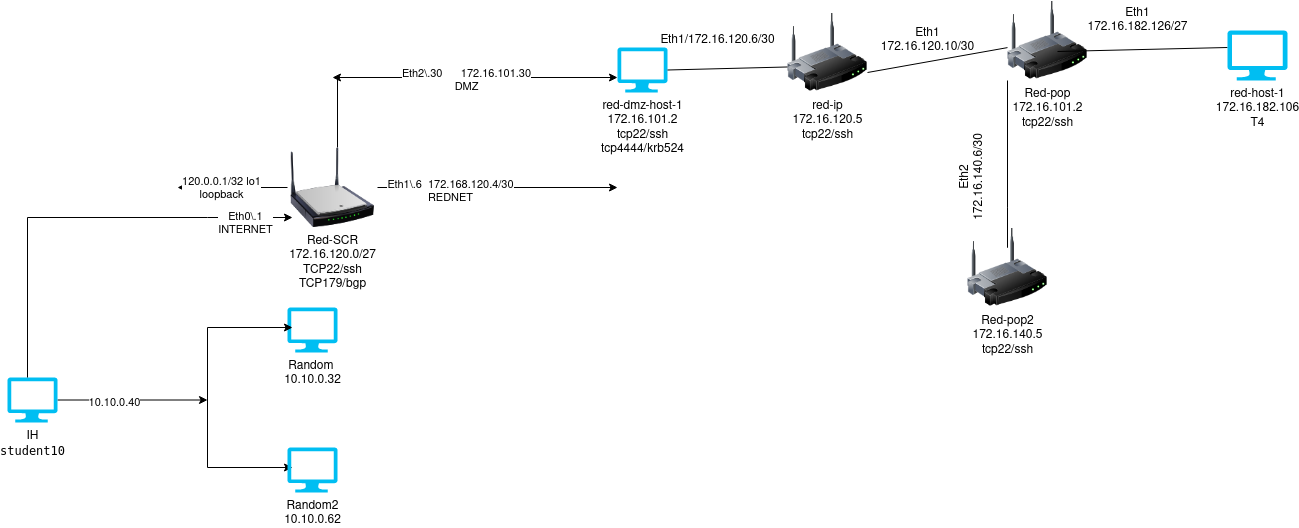

The diagram above was exported from draw.io. Its source (the exported page's mxGraphModel, read from the mxfile embedded in the PNG):
<mxGraphModel dx="1362" dy="4995" grid="1" gridSize="10" guides="1" tooltips="1" connect="1" arrows="1" fold="1" page="1" pageScale="1" pageWidth="5000" pageHeight="4200" math="0" shadow="0">
  <root>
    <mxCell id="0" />
    <mxCell id="1" parent="0" />
    <mxCell id="vM4TVZzrlgJpgZU8fMxt-2" style="edgeStyle=orthogonalEdgeStyle;rounded=0;orthogonalLoop=1;jettySize=auto;html=1;" parent="1" source="vM4TVZzrlgJpgZU8fMxt-1" edge="1">
      <mxGeometry relative="1" as="geometry">
        <mxPoint x="280" y="362.5" as="targetPoint" />
      </mxGeometry>
    </mxCell>
    <mxCell id="vM4TVZzrlgJpgZU8fMxt-3" value="10.10.0.40" style="edgeLabel;html=1;align=center;verticalAlign=middle;resizable=0;points=[];" parent="vM4TVZzrlgJpgZU8fMxt-2" vertex="1" connectable="0">
      <mxGeometry x="-0.2514" y="-1" relative="1" as="geometry">
        <mxPoint y="1" as="offset" />
      </mxGeometry>
    </mxCell>
    <mxCell id="vM4TVZzrlgJpgZU8fMxt-1" value="&lt;div&gt;IH&lt;/div&gt;&lt;div&gt;&lt;code&gt;student10 &lt;code&gt;&lt;br&gt;&lt;/code&gt;&lt;/code&gt;&lt;/div&gt;" style="verticalLabelPosition=bottom;html=1;verticalAlign=top;align=center;strokeColor=none;fillColor=#00BEF2;shape=mxgraph.azure.computer;pointerEvents=1;" parent="1" vertex="1">
      <mxGeometry x="80" y="340" width="50" height="45" as="geometry" />
    </mxCell>
    <mxCell id="vM4TVZzrlgJpgZU8fMxt-4" value="&lt;div&gt;Random&amp;nbsp;&lt;/div&gt;&lt;div&gt;10.10.0.32&lt;/div&gt;" style="verticalLabelPosition=bottom;html=1;verticalAlign=top;align=center;strokeColor=none;fillColor=#00BEF2;shape=mxgraph.azure.computer;pointerEvents=1;" parent="1" vertex="1">
      <mxGeometry x="360" y="270" width="50" height="45" as="geometry" />
    </mxCell>
    <mxCell id="vM4TVZzrlgJpgZU8fMxt-5" value="" style="endArrow=none;html=1;rounded=0;" parent="1" edge="1">
      <mxGeometry width="50" height="50" relative="1" as="geometry">
        <mxPoint x="280" y="430" as="sourcePoint" />
        <mxPoint x="280" y="290" as="targetPoint" />
      </mxGeometry>
    </mxCell>
    <mxCell id="vM4TVZzrlgJpgZU8fMxt-6" value="" style="endArrow=classic;html=1;rounded=0;" parent="1" edge="1">
      <mxGeometry width="50" height="50" relative="1" as="geometry">
        <mxPoint x="280" y="430" as="sourcePoint" />
        <mxPoint x="365" y="430" as="targetPoint" />
      </mxGeometry>
    </mxCell>
    <mxCell id="vM4TVZzrlgJpgZU8fMxt-7" value="" style="endArrow=classic;html=1;rounded=0;" parent="1" edge="1">
      <mxGeometry width="50" height="50" relative="1" as="geometry">
        <mxPoint x="280" y="290" as="sourcePoint" />
        <mxPoint x="365" y="290" as="targetPoint" />
      </mxGeometry>
    </mxCell>
    <mxCell id="vM4TVZzrlgJpgZU8fMxt-8" value="&lt;div&gt;Random2 &lt;br&gt;&lt;/div&gt;&lt;div&gt;10.10.0.62&lt;/div&gt;" style="verticalLabelPosition=bottom;html=1;verticalAlign=top;align=center;strokeColor=none;fillColor=#00BEF2;shape=mxgraph.azure.computer;pointerEvents=1;" parent="1" vertex="1">
      <mxGeometry x="360" y="410" width="50" height="45" as="geometry" />
    </mxCell>
    <mxCell id="vM4TVZzrlgJpgZU8fMxt-9" value="" style="endArrow=classic;html=1;rounded=0;" parent="1" edge="1">
      <mxGeometry width="50" height="50" relative="1" as="geometry">
        <mxPoint x="280" y="180" as="sourcePoint" />
        <mxPoint x="365" y="180" as="targetPoint" />
      </mxGeometry>
    </mxCell>
    <mxCell id="vM4TVZzrlgJpgZU8fMxt-17" value="Eth0\.1&lt;br&gt;INTERNET" style="edgeLabel;html=1;align=center;verticalAlign=middle;resizable=0;points=[];" parent="vM4TVZzrlgJpgZU8fMxt-9" vertex="1" connectable="0">
      <mxGeometry x="-0.1529" y="-5" relative="1" as="geometry">
        <mxPoint x="1" as="offset" />
      </mxGeometry>
    </mxCell>
    <mxCell id="vM4TVZzrlgJpgZU8fMxt-11" style="edgeStyle=orthogonalEdgeStyle;rounded=0;orthogonalLoop=1;jettySize=auto;html=1;" parent="1" source="vM4TVZzrlgJpgZU8fMxt-10" edge="1">
      <mxGeometry relative="1" as="geometry">
        <mxPoint x="690" y="150" as="targetPoint" />
      </mxGeometry>
    </mxCell>
    <mxCell id="vM4TVZzrlgJpgZU8fMxt-14" value="&lt;div&gt;Eth1\.6&amp;nbsp; 172.168.120.4/30&lt;/div&gt;&lt;div&gt;REDNET&lt;br&gt;&lt;/div&gt;" style="edgeLabel;html=1;align=center;verticalAlign=middle;resizable=0;points=[];" parent="vM4TVZzrlgJpgZU8fMxt-11" vertex="1" connectable="0">
      <mxGeometry x="-0.4021" y="-3" relative="1" as="geometry">
        <mxPoint as="offset" />
      </mxGeometry>
    </mxCell>
    <mxCell id="vM4TVZzrlgJpgZU8fMxt-12" style="edgeStyle=orthogonalEdgeStyle;rounded=0;orthogonalLoop=1;jettySize=auto;html=1;" parent="1" source="vM4TVZzrlgJpgZU8fMxt-10" edge="1">
      <mxGeometry relative="1" as="geometry">
        <mxPoint x="405" y="40" as="targetPoint" />
        <Array as="points">
          <mxPoint x="410" y="40" />
        </Array>
      </mxGeometry>
    </mxCell>
    <mxCell id="vM4TVZzrlgJpgZU8fMxt-22" style="edgeStyle=orthogonalEdgeStyle;rounded=0;orthogonalLoop=1;jettySize=auto;html=1;" parent="1" source="vM4TVZzrlgJpgZU8fMxt-10" edge="1">
      <mxGeometry relative="1" as="geometry">
        <mxPoint x="250" y="150" as="targetPoint" />
      </mxGeometry>
    </mxCell>
    <mxCell id="vM4TVZzrlgJpgZU8fMxt-23" value="120.0.0.1/32 lo1&lt;br&gt;loopback" style="edgeLabel;html=1;align=center;verticalAlign=middle;resizable=0;points=[];" parent="vM4TVZzrlgJpgZU8fMxt-22" vertex="1" connectable="0">
      <mxGeometry x="0.2064" relative="1" as="geometry">
        <mxPoint as="offset" />
      </mxGeometry>
    </mxCell>
    <mxCell id="vM4TVZzrlgJpgZU8fMxt-10" value="&lt;div&gt;Red-SCR&lt;/div&gt;&lt;div&gt;172.16.120.0/27&lt;br&gt;&lt;/div&gt;TCP22/ssh&lt;br&gt;TCP179/bgp" style="image;html=1;image=img/lib/clip_art/networking/Wireless_Router_N_128x128.png" parent="1" vertex="1">
      <mxGeometry x="360" y="110" width="90" height="80" as="geometry" />
    </mxCell>
    <mxCell id="vM4TVZzrlgJpgZU8fMxt-13" value="" style="endArrow=classic;html=1;rounded=0;" parent="1" edge="1">
      <mxGeometry width="50" height="50" relative="1" as="geometry">
        <mxPoint x="410" y="40" as="sourcePoint" />
        <mxPoint x="690" y="40" as="targetPoint" />
      </mxGeometry>
    </mxCell>
    <mxCell id="vM4TVZzrlgJpgZU8fMxt-18" value="Eth2\.30&amp;nbsp;&amp;nbsp;&amp;nbsp;&amp;nbsp;&amp;nbsp; 172.16.101.30&lt;br&gt;DMZ" style="edgeLabel;html=1;align=center;verticalAlign=middle;resizable=0;points=[];" parent="vM4TVZzrlgJpgZU8fMxt-13" vertex="1" connectable="0">
      <mxGeometry x="-0.0857" y="-2" relative="1" as="geometry">
        <mxPoint as="offset" />
      </mxGeometry>
    </mxCell>
    <mxCell id="vM4TVZzrlgJpgZU8fMxt-19" value="" style="endArrow=none;html=1;rounded=0;" parent="1" edge="1">
      <mxGeometry width="50" height="50" relative="1" as="geometry">
        <mxPoint x="100" y="340" as="sourcePoint" />
        <mxPoint x="100" y="180" as="targetPoint" />
      </mxGeometry>
    </mxCell>
    <mxCell id="vM4TVZzrlgJpgZU8fMxt-20" value="" style="endArrow=none;html=1;rounded=0;" parent="1" edge="1">
      <mxGeometry width="50" height="50" relative="1" as="geometry">
        <mxPoint x="100" y="180" as="sourcePoint" />
        <mxPoint x="280" y="180" as="targetPoint" />
      </mxGeometry>
    </mxCell>
    <mxCell id="vM4TVZzrlgJpgZU8fMxt-24" value="&lt;div&gt;red-dmz-host-1&lt;/div&gt;&lt;div&gt;172.16.101.2&lt;/div&gt;&lt;div&gt;tcp22/ssh&lt;/div&gt;&lt;div&gt;tcp4444/krb524&lt;br&gt;&lt;/div&gt;" style="verticalLabelPosition=bottom;html=1;verticalAlign=top;align=center;strokeColor=none;fillColor=#00BEF2;shape=mxgraph.azure.computer;pointerEvents=1;" parent="1" vertex="1">
      <mxGeometry x="690" y="10" width="50" height="45" as="geometry" />
    </mxCell>
    <mxCell id="vM4TVZzrlgJpgZU8fMxt-27" value="&lt;div&gt;red-ip &lt;br&gt;&lt;/div&gt;172.16.120.5&lt;br&gt;tcp22/ssh" style="image;html=1;image=img/lib/clip_art/networking/Wireless_Router_128x128.png" parent="1" vertex="1">
      <mxGeometry x="860" y="-25" width="80" height="80" as="geometry" />
    </mxCell>
    <mxCell id="vM4TVZzrlgJpgZU8fMxt-28" value="" style="endArrow=none;html=1;rounded=0;exitX=1;exitY=0.5;exitDx=0;exitDy=0;exitPerimeter=0;entryX=0;entryY=0.681;entryDx=0;entryDy=0;entryPerimeter=0;" parent="1" source="vM4TVZzrlgJpgZU8fMxt-24" target="vM4TVZzrlgJpgZU8fMxt-27" edge="1">
      <mxGeometry width="50" height="50" relative="1" as="geometry">
        <mxPoint x="760" y="90" as="sourcePoint" />
        <mxPoint x="830" y="33" as="targetPoint" />
      </mxGeometry>
    </mxCell>
    <mxCell id="vM4TVZzrlgJpgZU8fMxt-29" value="Eth1/172.16.120.6/30" style="text;html=1;align=center;verticalAlign=middle;resizable=0;points=[];autosize=1;strokeColor=none;fillColor=none;" parent="1" vertex="1">
      <mxGeometry x="720" y="-12" width="140" height="30" as="geometry" />
    </mxCell>
    <mxCell id="vM4TVZzrlgJpgZU8fMxt-31" value="" style="endArrow=none;html=1;rounded=0;exitX=1;exitY=0.75;exitDx=0;exitDy=0;" parent="1" source="vM4TVZzrlgJpgZU8fMxt-27" target="vM4TVZzrlgJpgZU8fMxt-33" edge="1">
      <mxGeometry width="50" height="50" relative="1" as="geometry">
        <mxPoint x="950" y="50" as="sourcePoint" />
        <mxPoint x="1070" y="15" as="targetPoint" />
      </mxGeometry>
    </mxCell>
    <mxCell id="vM4TVZzrlgJpgZU8fMxt-32" value="Eth1&lt;br&gt;172.16.120.10/30" style="text;html=1;align=center;verticalAlign=middle;resizable=0;points=[];autosize=1;strokeColor=none;fillColor=none;" parent="1" vertex="1">
      <mxGeometry x="940" y="-17" width="120" height="40" as="geometry" />
    </mxCell>
    <mxCell id="vM4TVZzrlgJpgZU8fMxt-33" value="Red-pop&lt;br&gt;172.16.101.2&lt;br&gt;tcp22/ssh" style="image;html=1;image=img/lib/clip_art/networking/Wireless_Router_128x128.png" parent="1" vertex="1">
      <mxGeometry x="1080" y="-37" width="80" height="80" as="geometry" />
    </mxCell>
    <mxCell id="zwGfTLkoqvdpto6qs2Xo-1" value="" style="endArrow=none;html=1;rounded=0;exitX=1;exitY=0.5;exitDx=0;exitDy=0;exitPerimeter=0;" edge="1" parent="1">
      <mxGeometry width="50" height="50" relative="1" as="geometry">
        <mxPoint x="1130" y="14" as="sourcePoint" />
        <mxPoint x="1300" y="10" as="targetPoint" />
      </mxGeometry>
    </mxCell>
    <mxCell id="zwGfTLkoqvdpto6qs2Xo-3" value="red-host-1&lt;br&gt;&lt;div&gt;172.16.182.106&lt;/div&gt;&lt;div&gt;T4&lt;br&gt;&lt;/div&gt;" style="verticalLabelPosition=bottom;html=1;verticalAlign=top;align=center;strokeColor=none;fillColor=#00BEF2;shape=mxgraph.azure.computer;pointerEvents=1;" vertex="1" parent="1">
      <mxGeometry x="1300" y="-7" width="60" height="50" as="geometry" />
    </mxCell>
    <mxCell id="zwGfTLkoqvdpto6qs2Xo-4" value="Eth1&lt;br&gt;172.16.182.126/27" style="text;html=1;align=center;verticalAlign=middle;resizable=0;points=[];autosize=1;strokeColor=none;fillColor=none;" vertex="1" parent="1">
      <mxGeometry x="1150" y="-37" width="120" height="40" as="geometry" />
    </mxCell>
    <mxCell id="zwGfTLkoqvdpto6qs2Xo-5" value="Eth2&lt;br&gt;172.16.140.6/30" style="text;html=1;align=center;verticalAlign=middle;resizable=0;points=[];autosize=1;strokeColor=none;fillColor=none;rotation=-90;" vertex="1" parent="1">
      <mxGeometry x="990" y="120" width="110" height="40" as="geometry" />
    </mxCell>
    <mxCell id="zwGfTLkoqvdpto6qs2Xo-6" value="" style="endArrow=none;html=1;rounded=0;exitX=1;exitY=0.75;exitDx=0;exitDy=0;entryX=0;entryY=1;entryDx=0;entryDy=0;" edge="1" parent="1" target="vM4TVZzrlgJpgZU8fMxt-33">
      <mxGeometry width="50" height="50" relative="1" as="geometry">
        <mxPoint x="1080" y="170" as="sourcePoint" />
        <mxPoint x="1220" y="145" as="targetPoint" />
        <Array as="points">
          <mxPoint x="1080" y="210" />
          <mxPoint x="1080" y="170" />
        </Array>
      </mxGeometry>
    </mxCell>
    <mxCell id="zwGfTLkoqvdpto6qs2Xo-7" value="Red-pop2&lt;br&gt;172.16.140.5&lt;br&gt;tcp22/ssh" style="image;html=1;image=img/lib/clip_art/networking/Wireless_Router_128x128.png" vertex="1" parent="1">
      <mxGeometry x="1040" y="190" width="80" height="80" as="geometry" />
    </mxCell>
  </root>
</mxGraphModel>